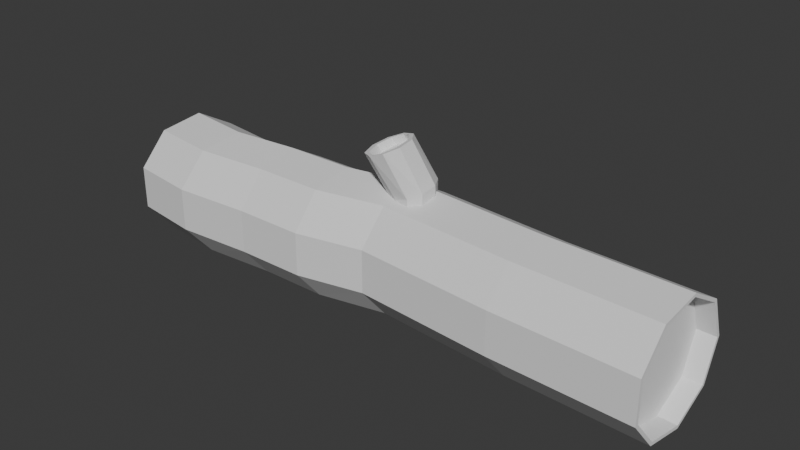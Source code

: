 # Source: Log.blend  (saved by Blender 4.0.36; exported with 4.5.12 LTS)
import bpy
from mathutils import Matrix  # noqa: F401  (used for matrix-valued properties, if any)

bpy.ops.wm.read_factory_settings(use_empty=True)
scene = bpy.context.scene
scene.name = 'Scene'

# ---- collections
col_collection = bpy.data.collections.new('Collection'); scene.collection.children.link(col_collection)

# ---- world
world_world = bpy.data.worlds.new('World'); scene.world = world_world
world_world.use_nodes = True; world_world.node_tree.nodes.clear()
_N = world_world.node_tree.nodes; _L = world_world.node_tree.links
n0 = _N.new('ShaderNodeOutputWorld'); n0.name = 'World Output'; n0.location = (300, 300)
n1 = _N.new('ShaderNodeBackground'); n1.name = 'Background'; n1.location = (10, 300)
n1.inputs[0].default_value = (0.05088, 0.05088, 0.05088, 1.0)
_L.new(n1.outputs[0], n0.inputs[0])
n0.is_active_output = True
world_world.color = (0.05088, 0.05088, 0.05088)
world_world.use_sun_shadow = False
world_world.sun_shadow_jitter_overblur = 0.0

# ---- meshes
me_cylinder = bpy.data.meshes.new('Cylinder')
me_cylinder.from_pydata([(0.0, 0.9527, -1.008), (0.0, 0.9959, 0.9722), (0.6428, 0.7189, -1.006), (0.6083, 0.7765, 0.9787), (0.9848, 0.1269, -1.001), (0.9319, 0.2208, 0.9953), (0.866, -0.5463, -0.9956), (0.8195, -0.4111, 1.014), (0.342, -0.9857, -0.9919), (0.3236, -0.8236, 1.026), (-0.342, -0.9857, -0.9919), (-0.3236, -0.8236, 1.026), (-0.866, -0.5463, -0.9956), (-0.8195, -0.4106, 1.014), (-0.9848, 0.1269, -1.001), (-0.9319, 0.2212, 0.9953), (-0.6428, 0.7189, -1.006), (-0.6083, 0.7769, 0.9785), (0.0, 0.9527, -1.008), (0.6428, 0.7189, -1.006), (0.9848, 0.1269, -1.001), (0.866, -0.5463, -0.9956), (0.342, -0.9857, -0.9919), (-0.342, -0.9857, -0.9919), (-0.866, -0.5463, -0.9956), (-0.9848, 0.1269, -1.001), (-0.6428, 0.7189, -1.006), (0.0, 0.8983, -1.008), (0.6078, 0.6772, -1.006), (0.9312, 0.1175, -1.001), (0.8188, -0.519, -0.9958), (0.3234, -0.9345, -0.9923), (-0.3234, -0.9345, -0.9923), (-0.8188, -0.519, -0.9958), (-0.9312, 0.1175, -1.001), (-0.6078, 0.6772, -1.006), (0.6428, 0.7189, -1.006), (0.0, 0.9527, -1.008), (0.9848, 0.1269, -1.001), (0.866, -0.5463, -0.9956), (0.342, -0.9857, -0.9919), (-0.342, -0.9857, -0.9919), (-0.866, -0.5463, -0.9956), (-0.9848, 0.1269, -1.001), (-0.6428, 0.7189, -1.006), (0.6078, 0.6945, -0.901), (4.47e-08, 0.9156, -0.9028), (0.9312, 0.1348, -0.8963), (0.8188, -0.5017, -0.891), (0.3234, -0.9172, -0.8875), (-0.3234, -0.9172, -0.8875), (-0.8188, -0.5017, -0.891), (-0.9312, 0.1348, -0.8963), (-0.6078, 0.6945, -0.901), (0.6428, 0.8176, 0.9773), (0.0, 1.05, 0.9703), (0.9848, 0.2305, 0.995), (0.866, -0.4372, 1.015), (0.342, -0.873, 1.028), (-0.342, -0.873, 1.028), (-0.866, -0.4372, 1.015), (-0.9848, 0.2305, 0.995), (-0.6428, 0.8176, 0.9773), (0.6083, 0.753, 0.9435), (-1.49e-08, 0.9728, 0.9374), (0.9319, 0.1967, 0.9589), (0.8195, -0.436, 0.9764), (0.3236, -0.849, 0.9878), (-0.3236, -0.849, 0.9878), (-0.8195, -0.4325, 0.9775), (-0.9319, 0.1994, 0.9585), (-0.6083, 0.755, 0.9418), (0.6078, 0.688, -0.9402), (4.47e-08, 0.9091, -0.942), (0.9312, 0.1283, -0.9355), (0.8188, -0.5082, -0.9302), (0.3234, -0.9237, -0.9267), (-0.3234, -0.9237, -0.9267), (-0.8188, -0.5082, -0.9302), (-0.9312, 0.1283, -0.9355), (-0.6078, 0.688, -0.9402), (0.8802, 0.4942, -0.07244), (0.8074, 0.584, -0.02139), (1.035, 0.5973, -0.02191), (1.723, 0.2986, 0.03296), (1.108, 0.4926, -0.07238), (1.768, 0.2527, 0.0008951), (1.128, 0.2555, -0.1031), (1.786, 0.05972, -0.02897), (1.086, -0.008845, -0.09976), (1.746, -0.1839, -0.0274), (1.002, -0.1395, -0.06273), (1.67, -0.3356, 0.004626), (0.9142, -0.1054, -0.009293), (1.618, -0.3406, 0.03649), (0.8647, 0.001288, 0.03449), (1.579, -0.2339, 0.07187), (0.8763, 0.2777, 0.04855), (1.59, 0.008178, 0.08763), (0.9434, 0.5159, 0.0258), (1.654, 0.2253, 0.06854), (0.9004, 0.2595, -0.1032), (0.8585, -0.01039, -0.09976), (0.7742, -0.1358, -0.06269), (0.6869, -0.1201, -0.009401), (0.6374, -0.02015, 0.03448), (0.6489, 0.2311, 0.04927), (0.716, 0.4806, 0.0269), (1.794, 0.2649, -0.01375), (1.721, 0.3394, 0.03831), (1.814, 0.05266, -0.04671), (1.772, -0.1999, -0.04517), (1.688, -0.367, -0.009427), (1.601, -0.3746, 0.0438), (1.551, -0.2445, 0.08889), (1.563, 0.007626, 0.1055), (1.63, 0.239, 0.08543), (1.404, 0.4065, -0.03058), (1.359, 0.4655, 0.0008751), (1.422, 0.1983, -0.05899), (1.382, -0.05502, -0.05606), (1.307, -0.1891, -0.02313), (1.254, -0.1772, 0.008876), (1.215, -0.07663, 0.04349), (1.226, 0.1866, 0.05751), (1.29, 0.4054, 0.03673), (1.648, 0.3016, -0.00925), (1.603, 0.352, 0.02264), (1.666, 0.1033, -0.0387), (1.626, -0.1439, -0.03674), (1.551, -0.2898, -0.00442), (1.498, -0.289, 0.02752), (1.46, -0.1843, 0.06266), (1.471, 0.06523, 0.07793), (1.534, 0.283, 0.05833), (0.0, 1.219, -0.01577), (0.6428, 0.9855, -0.01245), (0.9848, 0.3943, -0.004036), (0.866, -0.278, 0.005529), (0.342, -0.7168, 0.01177), (-0.342, -0.7168, 0.01177), (-0.866, -0.278, 0.005529), (-0.9848, 0.3943, -0.004036), (-0.6428, 0.9855, -0.01245), (0.6428, 0.8014, -0.5065), (0.9848, 0.2094, -0.5015), (0.866, -0.4638, -0.4959), (0.342, -0.9032, -0.4922), (-0.342, -0.9032, -0.4922), (-0.866, -0.4638, -0.4959), (-0.9848, 0.2094, -0.5015), (-0.6428, 0.8014, -0.5065), (0.0, 1.035, -0.5084), (0.6428, 0.7602, -0.7563), (0.9848, 0.1682, -0.7513), (0.866, -0.505, -0.7457), (0.342, -0.9444, -0.7421), (-0.342, -0.9444, -0.7421), (-0.866, -0.505, -0.7457), (-0.9848, 0.1682, -0.7513), (-0.6428, 0.7602, -0.7563), (0.0, 0.994, -0.7582), (0.0, 1.0, 0.5), (0.6428, 0.766, 0.5), (0.9848, 0.1736, 0.5), (0.866, -0.5, 0.5), (0.342, -0.9397, 0.5), (-0.342, -0.9397, 0.5), (-0.866, -0.5, 0.5), (-0.9848, 0.1736, 0.5), (-0.6428, 0.766, 0.5), (0.6428, 0.766, 0.25), (0.9848, 0.1736, 0.25), (0.866, -0.5, 0.25), (0.342, -0.9397, 0.25), (-0.342, -0.9397, 0.25), (-0.866, -0.5, 0.25), (-0.9848, 0.1736, 0.25), (-0.6428, 0.766, 0.25), (0.0, 1.0, 0.25), (0.0, 0.902, 0.7225), (0.6428, 0.6701, 0.7295), (0.9848, 0.08293, 0.7472), (0.866, -0.5848, 0.7673), (0.342, -1.021, 0.7804), (-0.342, -1.021, 0.7804), (-0.866, -0.5848, 0.7673), (-0.9848, 0.08293, 0.7472), (-0.6428, 0.6701, 0.7295)], [], [(180, 55, 54, 181), (181, 54, 56, 182), (182, 56, 57, 183), (183, 57, 58, 184), (184, 58, 59, 185), (185, 59, 60, 186), (186, 60, 61, 187), (5, 3, 63, 65), (187, 61, 62, 188), (188, 62, 55, 180), (8, 10, 23, 22), (6, 8, 22, 21), (0, 2, 19, 18), (4, 6, 21, 20), (2, 4, 20, 19), (16, 0, 18, 26), (14, 16, 26, 25), (12, 14, 25, 24), (10, 12, 24, 23), (31, 32, 50, 49), (19, 36, 37, 18), (20, 38, 36, 19), (21, 39, 38, 20), (22, 40, 39, 21), (23, 41, 40, 22), (24, 42, 41, 23), (25, 43, 42, 24), (26, 44, 43, 25), (18, 37, 44, 26), (28, 27, 37, 36), (29, 28, 36, 38), (30, 29, 38, 39), (31, 30, 39, 40), (32, 31, 40, 41), (33, 32, 41, 42), (34, 33, 42, 43), (35, 34, 43, 44), (27, 35, 44, 37), (47, 48, 75, 74), (28, 29, 47, 45), (35, 27, 46, 53), (32, 33, 51, 50), (29, 30, 48, 47), (33, 34, 52, 51), (30, 31, 49, 48), (27, 28, 45, 46), (34, 35, 53, 52), (1, 3, 54, 55), (3, 5, 56, 54), (5, 7, 57, 56), (7, 9, 58, 57), (9, 11, 59, 58), (11, 13, 60, 59), (13, 15, 61, 60), (15, 17, 62, 61), (17, 1, 55, 62), (63, 64, 71, 70, 69, 68, 67, 66, 65), (1, 17, 71, 64), (13, 11, 68, 69), (7, 5, 65, 66), (15, 13, 69, 70), (9, 7, 66, 67), (3, 1, 64, 63), (17, 15, 70, 71), (11, 9, 67, 68), (73, 72, 74, 75, 76, 77, 78, 79, 80), (51, 52, 79, 78), (48, 49, 76, 75), (46, 45, 72, 73), (52, 53, 80, 79), (49, 50, 77, 76), (45, 47, 74, 72), (53, 46, 73, 80), (50, 51, 78, 77), (91, 93, 104, 103), (83, 109, 108, 85), (95, 97, 106, 105), (85, 108, 110, 87), (85, 87, 101, 81), (87, 110, 111, 89), (99, 83, 82, 107), (89, 111, 112, 91), (83, 85, 81, 82), (91, 112, 113, 93), (89, 91, 103, 102), (93, 113, 114, 95), (93, 95, 105, 104), (95, 114, 115, 97), (84, 100, 125, 118), (82, 81, 101, 102, 103, 104, 105, 106, 107), (97, 115, 116, 99), (87, 89, 102, 101), (99, 116, 109, 83), (97, 99, 107, 106), (84, 86, 108, 109), (86, 88, 110, 108), (88, 90, 111, 110), (90, 92, 112, 111), (92, 94, 113, 112), (94, 96, 114, 113), (96, 98, 115, 114), (98, 100, 116, 115), (100, 84, 109, 116), (125, 124, 133, 134), (96, 94, 122, 123), (90, 88, 119, 120), (98, 96, 123, 124), (92, 90, 120, 121), (86, 84, 118, 117), (100, 98, 124, 125), (94, 92, 121, 122), (88, 86, 117, 119), (126, 127, 134, 133, 132, 131, 130, 129, 128), (122, 121, 130, 131), (119, 117, 126, 128), (118, 125, 134, 127), (123, 122, 131, 132), (120, 119, 128, 129), (124, 123, 132, 133), (121, 120, 129, 130), (117, 118, 127, 126), (151, 143, 135, 152), (150, 142, 143, 151), (149, 141, 142, 150), (148, 140, 141, 149), (147, 139, 140, 148), (146, 138, 139, 147), (145, 137, 138, 146), (144, 136, 137, 145), (152, 135, 136, 144), (161, 152, 144, 153), (153, 144, 145, 154), (154, 145, 146, 155), (155, 146, 147, 156), (156, 147, 148, 157), (157, 148, 149, 158), (158, 149, 150, 159), (159, 150, 151, 160), (160, 151, 152, 161), (16, 160, 161, 0), (14, 159, 160, 16), (12, 158, 159, 14), (10, 157, 158, 12), (8, 156, 157, 10), (6, 155, 156, 8), (4, 154, 155, 6), (2, 153, 154, 4), (0, 161, 153, 2), (178, 170, 162, 179), (177, 169, 170, 178), (176, 168, 169, 177), (175, 167, 168, 176), (174, 166, 167, 175), (173, 165, 166, 174), (172, 164, 165, 173), (171, 163, 164, 172), (179, 162, 163, 171), (135, 179, 171, 136), (136, 171, 172, 137), (137, 172, 173, 138), (138, 173, 174, 139), (139, 174, 175, 140), (140, 175, 176, 141), (141, 176, 177, 142), (142, 177, 178, 143), (143, 178, 179, 135), (170, 188, 180, 162), (169, 187, 188, 170), (168, 186, 187, 169), (167, 185, 186, 168), (166, 184, 185, 167), (165, 183, 184, 166), (164, 182, 183, 165), (163, 181, 182, 164), (162, 180, 181, 163)])
_uv = me_cylinder.uv_layers.new(name='UVMap')
_uv.uv.foreach_set('vector', [1.0, 0.9375, 1.0, 1.0, 0.8889, 1.0, 0.8889, 0.9375, 0.8889, 0.9375, 0.8889, 1.0, 0.7778, 1.0, 0.7778, 0.9375, 0.7778, 0.9375, 0.7778, 1.0, 0.6667, 1.0, 0.6667, 0.9375, 0.6667, 0.9375, 0.6667, 1.0, 0.5556, 1.0, 0.5556, 0.9375, 0.5556, 0.9375, 0.5556, 1.0, 0.4444, 1.0, 0.4444, 0.9375, 0.4444, 0.9375, 0.4444, 1.0, 0.3333, 1.0, 0.3333, 0.9375, 0.3333, 0.9375, 0.3333, 1.0, 0.2222, 1.0, 0.2222, 0.9375, 0.4737, 0.2894, 0.396, 0.424, 0.396, 0.424, 0.4737, 0.2894, 0.2222, 0.9375, 0.2222, 1.0, 0.1111, 1.0, 0.1111, 0.9375, 0.1111, 0.9375, 0.1111, 1.0, 4.47e-08, 1.0, 4.47e-08, 0.9375, 0.5556, 0.5, 0.4444, 0.5, 0.4444, 0.5, 0.5556, 0.5, 0.6667, 0.5, 0.5556, 0.5, 0.5556, 0.5, 0.6667, 0.5, 1.0, 0.5, 0.8889, 0.5, 0.8889, 0.5, 1.0, 0.5, 0.7778, 0.5, 0.6667, 0.5, 0.6667, 0.5, 0.7778, 0.5, 0.8889, 0.5, 0.7778, 0.5, 0.7778, 0.5, 0.8889, 0.5, 0.1111, 0.5, 4.47e-08, 0.5, 4.47e-08, 0.5, 0.1111, 0.5, 0.2222, 0.5, 0.1111, 0.5, 0.1111, 0.5, 0.2222, 0.5, 0.3333, 0.5, 0.2222, 0.5, 0.2222, 0.5, 0.3333, 0.5, 0.4444, 0.5, 0.3333, 0.5, 0.3333, 0.5, 0.4444, 0.5, 0.8276, 0.03676, 0.6724, 0.03676, 0.6724, 0.03676, 0.8276, 0.03676, 0.9043, 0.4339, 0.9043, 0.4339, 0.75, 0.49, 0.75, 0.49, 0.9864, 0.2917, 0.9864, 0.2917, 0.9043, 0.4339, 0.9043, 0.4339, 0.9578, 0.13, 0.9578, 0.13, 0.9864, 0.2917, 0.9864, 0.2917, 0.8321, 0.02447, 0.8321, 0.02447, 0.9578, 0.13, 0.9578, 0.13, 0.6679, 0.02447, 0.6679, 0.02447, 0.8321, 0.02447, 0.8321, 0.02447, 0.5422, 0.13, 0.5422, 0.13, 0.6679, 0.02447, 0.6679, 0.02447, 0.5136, 0.2917, 0.5136, 0.2917, 0.5422, 0.13, 0.5422, 0.13, 0.5957, 0.4339, 0.5957, 0.4339, 0.5136, 0.2917, 0.5136, 0.2917, 0.75, 0.49, 0.75, 0.49, 0.5957, 0.4339, 0.5957, 0.4339, 0.8959, 0.4238, 0.75, 0.4769, 0.75, 0.49, 0.9043, 0.4339, 0.9735, 0.2894, 0.8959, 0.4238, 0.9043, 0.4339, 0.9864, 0.2917, 0.9465, 0.1365, 0.9735, 0.2894, 0.9864, 0.2917, 0.9578, 0.13, 0.8276, 0.03676, 0.9465, 0.1365, 0.9578, 0.13, 0.8321, 0.02447, 0.6724, 0.03676, 0.8276, 0.03676, 0.8321, 0.02447, 0.6679, 0.02447, 0.5535, 0.1365, 0.6724, 0.03676, 0.6679, 0.02447, 0.5422, 0.13, 0.5265, 0.2894, 0.5535, 0.1365, 0.5422, 0.13, 0.5136, 0.2917, 0.6041, 0.4238, 0.5265, 0.2894, 0.5136, 0.2917, 0.5957, 0.4339, 0.75, 0.4769, 0.6041, 0.4238, 0.5957, 0.4339, 0.75, 0.49, 0.9735, 0.2894, 0.9465, 0.1365, 0.9465, 0.1365, 0.9735, 0.2894, 0.8959, 0.4238, 0.9735, 0.2894, 0.9735, 0.2894, 0.8959, 0.4238, 0.6041, 0.4238, 0.75, 0.4769, 0.75, 0.4769, 0.6041, 0.4238, 0.6724, 0.03676, 0.5535, 0.1365, 0.5535, 0.1365, 0.6724, 0.03676, 0.9735, 0.2894, 0.9465, 0.1365, 0.9465, 0.1365, 0.9735, 0.2894, 0.5535, 0.1365, 0.5265, 0.2894, 0.5265, 0.2894, 0.5535, 0.1365, 0.9465, 0.1365, 0.8276, 0.03676, 0.8276, 0.03676, 0.9465, 0.1365, 0.75, 0.4769, 0.8959, 0.4238, 0.8959, 0.4238, 0.75, 0.4769, 0.5265, 0.2894, 0.6041, 0.4238, 0.6041, 0.4238, 0.5265, 0.2894, 0.25, 0.4771, 0.396, 0.424, 0.4043, 0.4339, 0.25, 0.49, 0.396, 0.424, 0.4737, 0.2894, 0.4864, 0.2917, 0.4043, 0.4339, 0.4737, 0.2894, 0.4467, 0.1364, 0.4578, 0.13, 0.4864, 0.2917, 0.4467, 0.1364, 0.3277, 0.03659, 0.3321, 0.02447, 0.4578, 0.13, 0.3277, 0.03659, 0.1723, 0.03659, 0.1679, 0.02447, 0.3321, 0.02447, 0.1723, 0.03659, 0.05332, 0.1364, 0.04215, 0.13, 0.1679, 0.02447, 0.05332, 0.1364, 0.02634, 0.2894, 0.01365, 0.2917, 0.04215, 0.13, 0.02634, 0.2894, 0.104, 0.424, 0.09573, 0.4339, 0.01365, 0.2917, 0.104, 0.424, 0.25, 0.4771, 0.25, 0.49, 0.09573, 0.4339, 0.396, 0.424, 0.25, 0.4771, 0.104, 0.424, 0.02634, 0.2894, 0.05332, 0.1364, 0.1723, 0.03659, 0.3277, 0.03659, 0.4467, 0.1364, 0.4737, 0.2894, 0.25, 0.4771, 0.104, 0.424, 0.104, 0.424, 0.25, 0.4771, 0.05332, 0.1364, 0.1723, 0.03659, 0.1723, 0.03659, 0.05332, 0.1364, 0.4467, 0.1364, 0.4737, 0.2894, 0.4737, 0.2894, 0.4467, 0.1364, 0.02634, 0.2894, 0.05332, 0.1364, 0.05332, 0.1364, 0.02634, 0.2894, 0.3277, 0.03659, 0.4467, 0.1364, 0.4467, 0.1364, 0.3277, 0.03659, 0.396, 0.424, 0.25, 0.4771, 0.25, 0.4771, 0.396, 0.424, 0.104, 0.424, 0.02634, 0.2894, 0.02634, 0.2894, 0.104, 0.424, 0.1723, 0.03659, 0.3277, 0.03659, 0.3277, 0.03659, 0.1723, 0.03659, 0.75, 0.4769, 0.8959, 0.4238, 0.9735, 0.2894, 0.9465, 0.1365, 0.8276, 0.03676, 0.6724, 0.03676, 0.5535, 0.1365, 0.5265, 0.2894, 0.6041, 0.4238, 0.5535, 0.1365, 0.5265, 0.2894, 0.5265, 0.2894, 0.5535, 0.1365, 0.9465, 0.1365, 0.8276, 0.03676, 0.8276, 0.03676, 0.9465, 0.1365, 0.75, 0.4769, 0.8959, 0.4238, 0.8959, 0.4238, 0.75, 0.4769, 0.5265, 0.2894, 0.6041, 0.4238, 0.6041, 0.4238, 0.5265, 0.2894, 0.8276, 0.03676, 0.6724, 0.03676, 0.6724, 0.03676, 0.8276, 0.03676, 0.8959, 0.4238, 0.9735, 0.2894, 0.9735, 0.2894, 0.8959, 0.4238, 0.6041, 0.4238, 0.75, 0.4769, 0.75, 0.4769, 0.6041, 0.4238, 0.6724, 0.03676, 0.5535, 0.1365, 0.5535, 0.1365, 0.6724, 0.03676, 0.5556, 0.5, 0.4444, 0.5, 0.4444, 0.5, 0.5556, 0.5, 1.0, 0.5, 1.0, 1.0, 0.8889, 1.0, 0.8889, 0.5, 0.3333, 0.5, 0.2222, 0.5, 0.2222, 0.5, 0.3333, 0.5, 0.8889, 0.5, 0.8889, 1.0, 0.7778, 1.0, 0.7778, 0.5, 0.8889, 0.5, 0.7778, 0.5, 0.7778, 0.5, 0.8889, 0.5, 0.7778, 0.5, 0.7778, 1.0, 0.6667, 1.0, 0.6667, 0.5, 0.1111, 0.5, 4.47e-08, 0.5, 4.47e-08, 0.5, 0.1111, 0.5, 0.6667, 0.5, 0.6667, 1.0, 0.5556, 1.0, 0.5556, 0.5, 1.0, 0.5, 0.8889, 0.5, 0.8889, 0.5, 1.0, 0.5, 0.5556, 0.5, 0.5556, 1.0, 0.4444, 1.0, 0.4444, 0.5, 0.6667, 0.5, 0.5556, 0.5, 0.5556, 0.5, 0.6667, 0.5, 0.4444, 0.5, 0.4444, 1.0, 0.3333, 1.0, 0.3333, 0.5, 0.4444, 0.5, 0.3333, 0.5, 0.3333, 0.5, 0.4444, 0.5, 0.3333, 0.5, 0.3333, 1.0, 0.2222, 1.0, 0.2222, 0.5, 0.2623, 0.4603, 0.1458, 0.4179, 0.1458, 0.4179, 0.2623, 0.4603, 0.75, 0.49, 0.9043, 0.4339, 0.9864, 0.2917, 0.9578, 0.13, 0.8321, 0.02447, 0.6679, 0.02447, 0.5422, 0.13, 0.5136, 0.2917, 0.5957, 0.4339, 0.2222, 0.5, 0.2222, 1.0, 0.1111, 1.0, 0.1111, 0.5, 0.7778, 0.5, 0.6667, 0.5, 0.6667, 0.5, 0.7778, 0.5, 0.1111, 0.5, 0.1111, 1.0, 4.47e-08, 1.0, 4.47e-08, 0.5, 0.2222, 0.5, 0.1111, 0.5, 0.1111, 0.5, 0.2222, 0.5, 0.2623, 0.4603, 0.3573, 0.4258, 0.4043, 0.4339, 0.25, 0.49, 0.3573, 0.4258, 0.4319, 0.2966, 0.4864, 0.2917, 0.4043, 0.4339, 0.4319, 0.2966, 0.4046, 0.1417, 0.4578, 0.13, 0.4864, 0.2917, 0.4046, 0.1417, 0.2919, 0.04714, 0.3321, 0.02447, 0.4578, 0.13, 0.2919, 0.04714, 0.1935, 0.04714, 0.1679, 0.02447, 0.3321, 0.02447, 0.1935, 0.04714, 0.09512, 0.1297, 0.04215, 0.13, 0.1679, 0.02447, 0.09512, 0.1297, 0.06804, 0.2833, 0.01365, 0.2917, 0.04215, 0.13, 0.06804, 0.2833, 0.1458, 0.4179, 0.09573, 0.4339, 0.01365, 0.2917, 0.1458, 0.4179, 0.2623, 0.4603, 0.25, 0.49, 0.09573, 0.4339, 0.1458, 0.4179, 0.06804, 0.2833, 0.06804, 0.2833, 0.1458, 0.4179, 0.09512, 0.1297, 0.1935, 0.04714, 0.1935, 0.04714, 0.09512, 0.1297, 0.4046, 0.1417, 0.4319, 0.2966, 0.4319, 0.2966, 0.4046, 0.1417, 0.06804, 0.2833, 0.09512, 0.1297, 0.09512, 0.1297, 0.06804, 0.2833, 0.2919, 0.04714, 0.4046, 0.1417, 0.4046, 0.1417, 0.2919, 0.04714, 0.3573, 0.4258, 0.2623, 0.4603, 0.2623, 0.4603, 0.3573, 0.4258, 0.1458, 0.4179, 0.06804, 0.2833, 0.06804, 0.2833, 0.1458, 0.4179, 0.1935, 0.04714, 0.2919, 0.04714, 0.2919, 0.04714, 0.1935, 0.04714, 0.4319, 0.2966, 0.3573, 0.4258, 0.3573, 0.4258, 0.4319, 0.2966, 0.3573, 0.4258, 0.2623, 0.4603, 0.1458, 0.4179, 0.06804, 0.2833, 0.09512, 0.1297, 0.1935, 0.04714, 0.2919, 0.04714, 0.4046, 0.1417, 0.4319, 0.2966, 0.1935, 0.04714, 0.2919, 0.04714, 0.2919, 0.04714, 0.1935, 0.04714, 0.4319, 0.2966, 0.3573, 0.4258, 0.3573, 0.4258, 0.4319, 0.2966, 0.2623, 0.4603, 0.1458, 0.4179, 0.1458, 0.4179, 0.2623, 0.4603, 0.09512, 0.1297, 0.1935, 0.04714, 0.1935, 0.04714, 0.09512, 0.1297, 0.4046, 0.1417, 0.4319, 0.2966, 0.4319, 0.2966, 0.4046, 0.1417, 0.06804, 0.2833, 0.09512, 0.1297, 0.09512, 0.1297, 0.06804, 0.2833, 0.2919, 0.04714, 0.4046, 0.1417, 0.4046, 0.1417, 0.2919, 0.04714, 0.3573, 0.4258, 0.2623, 0.4603, 0.2623, 0.4603, 0.3573, 0.4258, 0.1111, 0.625, 0.1111, 0.75, 4.47e-08, 0.75, 4.47e-08, 0.625, 0.2222, 0.625, 0.2222, 0.75, 0.1111, 0.75, 0.1111, 0.625, 0.3333, 0.625, 0.3333, 0.75, 0.2222, 0.75, 0.2222, 0.625, 0.4444, 0.625, 0.4444, 0.75, 0.3333, 0.75, 0.3333, 0.625, 0.5556, 0.625, 0.5556, 0.75, 0.4444, 0.75, 0.4444, 0.625, 0.6667, 0.625, 0.6667, 0.75, 0.5556, 0.75, 0.5556, 0.625, 0.7778, 0.625, 0.7778, 0.75, 0.6667, 0.75, 0.6667, 0.625, 0.8889, 0.625, 0.8889, 0.75, 0.7778, 0.75, 0.7778, 0.625, 1.0, 0.625, 1.0, 0.75, 0.8889, 0.75, 0.8889, 0.625, 1.0, 0.5625, 1.0, 0.625, 0.8889, 0.625, 0.8889, 0.5625, 0.8889, 0.5625, 0.8889, 0.625, 0.7778, 0.625, 0.7778, 0.5625, 0.7778, 0.5625, 0.7778, 0.625, 0.6667, 0.625, 0.6667, 0.5625, 0.6667, 0.5625, 0.6667, 0.625, 0.5556, 0.625, 0.5556, 0.5625, 0.5556, 0.5625, 0.5556, 0.625, 0.4444, 0.625, 0.4444, 0.5625, 0.4444, 0.5625, 0.4444, 0.625, 0.3333, 0.625, 0.3333, 0.5625, 0.3333, 0.5625, 0.3333, 0.625, 0.2222, 0.625, 0.2222, 0.5625, 0.2222, 0.5625, 0.2222, 0.625, 0.1111, 0.625, 0.1111, 0.5625, 0.1111, 0.5625, 0.1111, 0.625, 4.47e-08, 0.625, 4.47e-08, 0.5625, 0.1111, 0.5, 0.1111, 0.5625, 4.47e-08, 0.5625, 4.47e-08, 0.5, 0.2222, 0.5, 0.2222, 0.5625, 0.1111, 0.5625, 0.1111, 0.5, 0.3333, 0.5, 0.3333, 0.5625, 0.2222, 0.5625, 0.2222, 0.5, 0.4444, 0.5, 0.4444, 0.5625, 0.3333, 0.5625, 0.3333, 0.5, 0.5556, 0.5, 0.5556, 0.5625, 0.4444, 0.5625, 0.4444, 0.5, 0.6667, 0.5, 0.6667, 0.5625, 0.5556, 0.5625, 0.5556, 0.5, 0.7778, 0.5, 0.7778, 0.5625, 0.6667, 0.5625, 0.6667, 0.5, 0.8889, 0.5, 0.8889, 0.5625, 0.7778, 0.5625, 0.7778, 0.5, 1.0, 0.5, 1.0, 0.5625, 0.8889, 0.5625, 0.8889, 0.5, 0.1111, 0.8125, 0.1111, 0.875, 4.47e-08, 0.875, 4.47e-08, 0.8125, 0.2222, 0.8125, 0.2222, 0.875, 0.1111, 0.875, 0.1111, 0.8125, 0.3333, 0.8125, 0.3333, 0.875, 0.2222, 0.875, 0.2222, 0.8125, 0.4444, 0.8125, 0.4444, 0.875, 0.3333, 0.875, 0.3333, 0.8125, 0.5556, 0.8125, 0.5556, 0.875, 0.4444, 0.875, 0.4444, 0.8125, 0.6667, 0.8125, 0.6667, 0.875, 0.5556, 0.875, 0.5556, 0.8125, 0.7778, 0.8125, 0.7778, 0.875, 0.6667, 0.875, 0.6667, 0.8125, 0.8889, 0.8125, 0.8889, 0.875, 0.7778, 0.875, 0.7778, 0.8125, 1.0, 0.8125, 1.0, 0.875, 0.8889, 0.875, 0.8889, 0.8125, 1.0, 0.75, 1.0, 0.8125, 0.8889, 0.8125, 0.8889, 0.75, 0.8889, 0.75, 0.8889, 0.8125, 0.7778, 0.8125, 0.7778, 0.75, 0.7778, 0.75, 0.7778, 0.8125, 0.6667, 0.8125, 0.6667, 0.75, 0.6667, 0.75, 0.6667, 0.8125, 0.5556, 0.8125, 0.5556, 0.75, 0.5556, 0.75, 0.5556, 0.8125, 0.4444, 0.8125, 0.4444, 0.75, 0.4444, 0.75, 0.4444, 0.8125, 0.3333, 0.8125, 0.3333, 0.75, 0.3333, 0.75, 0.3333, 0.8125, 0.2222, 0.8125, 0.2222, 0.75, 0.2222, 0.75, 0.2222, 0.8125, 0.1111, 0.8125, 0.1111, 0.75, 0.1111, 0.75, 0.1111, 0.8125, 4.47e-08, 0.8125, 4.47e-08, 0.75, 0.1111, 0.875, 0.1111, 0.9375, 4.47e-08, 0.9375, 4.47e-08, 0.875, 0.2222, 0.875, 0.2222, 0.9375, 0.1111, 0.9375, 0.1111, 0.875, 0.3333, 0.875, 0.3333, 0.9375, 0.2222, 0.9375, 0.2222, 0.875, 0.4444, 0.875, 0.4444, 0.9375, 0.3333, 0.9375, 0.3333, 0.875, 0.5556, 0.875, 0.5556, 0.9375, 0.4444, 0.9375, 0.4444, 0.875, 0.6667, 0.875, 0.6667, 0.9375, 0.5556, 0.9375, 0.5556, 0.875, 0.7778, 0.875, 0.7778, 0.9375, 0.6667, 0.9375, 0.6667, 0.875, 0.8889, 0.875, 0.8889, 0.9375, 0.7778, 0.9375, 0.7778, 0.875, 1.0, 0.875, 1.0, 0.9375, 0.8889, 0.9375, 0.8889, 0.875])
me_cylinder.update()

# ---- objects
ob_cylinder = bpy.data.objects.new('Cylinder', me_cylinder)

# ---- transforms, parenting, visibility, modifiers, constraints
ob_cylinder.location = (0.0, 0.0, 0.0)
ob_cylinder.rotation_euler = (0.0, -1.571, 0.0)
ob_cylinder.scale = (1.0, 1.0, 4.448)

# ---- collection membership
col_collection.objects.link(ob_cylinder)

# ---- scene / render settings (as saved in the file)
scene.frame_start = 1; scene.frame_end = 250; scene.frame_set(1)
scene.render.engine = 'BLENDER_EEVEE_NEXT'
scene.cycles.sampling_pattern = 'TABULATED_SOBOL'
bpy.context.view_layer.update()

# ---- added for rendering (the .blend has no active camera and no usable light): camera, sun
cam_auto = bpy.data.cameras.new('AutoCamera')
cam_auto.lens = 50.0
cam_auto.sensor_width = 36.0
cam_auto.clip_end = 1000.0
ob_auto_camera = bpy.data.objects.new('AutoCamera', cam_auto)
scene.collection.objects.link(ob_auto_camera)
ob_auto_camera.location = (8.96805, -10.7162, 7.62491)
ob_auto_camera.rotation_euler = (1.09748, -7.21219e-08, 0.694738)
scene.camera = ob_auto_camera
light_auto_sun = bpy.data.lights.new('AutoSun', 'SUN')
light_auto_sun.energy = 3.0
light_auto_sun.angle = 0.0523599
ob_auto_sun = bpy.data.objects.new('AutoSun', light_auto_sun)
scene.collection.objects.link(ob_auto_sun)
ob_auto_sun.rotation_euler = (0.872665, 0.174533, 0.523599)
bpy.context.view_layer.update()
